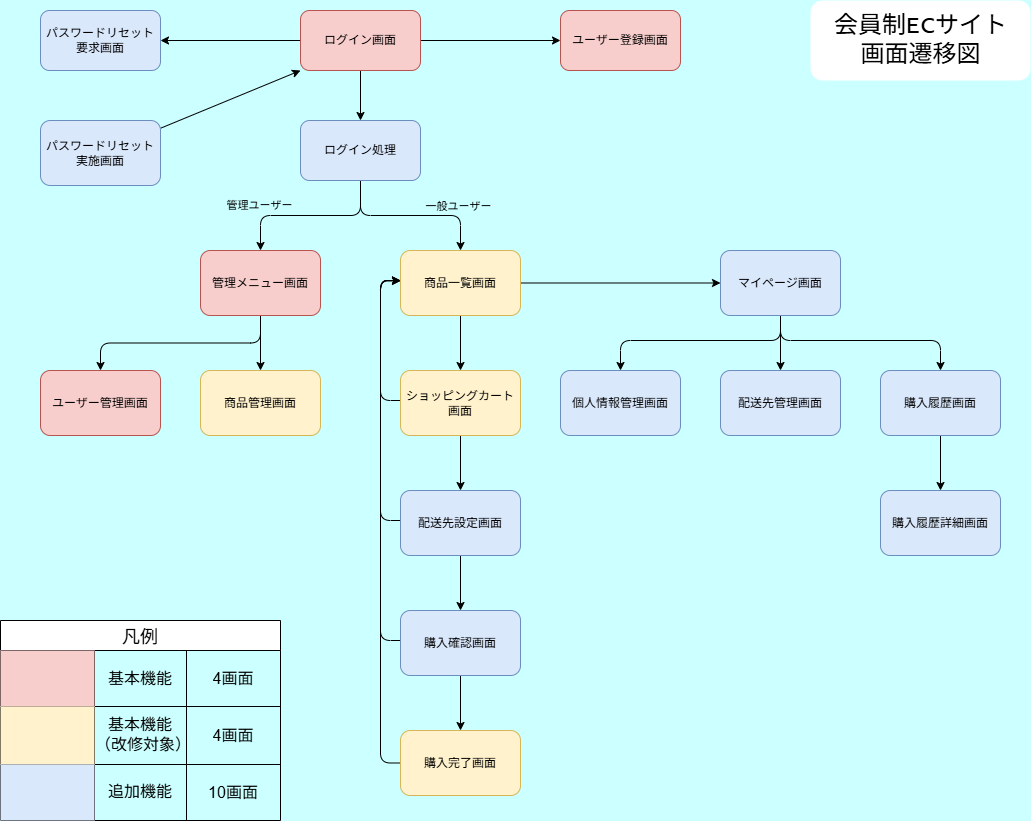

The diagram above was exported from draw.io. Its source (the exported page's mxGraphModel, read from the mxfile embedded in the PNG):
<mxGraphModel dx="1071" dy="1592" grid="1" gridSize="10" guides="1" tooltips="1" connect="1" arrows="1" fold="1" page="1" pageScale="1" pageWidth="1169" pageHeight="827" background="#CCFFFF" math="0" shadow="1">
  <root>
    <mxCell id="0" />
    <mxCell id="1" parent="0" />
    <mxCell id="10" style="html=1;exitX=0;exitY=0.5;exitDx=0;exitDy=0;entryX=1;entryY=0.5;entryDx=0;entryDy=0;rounded=1;" parent="1" source="2" target="8" edge="1">
      <mxGeometry relative="1" as="geometry" />
    </mxCell>
    <mxCell id="11" style="edgeStyle=none;html=1;entryX=0;entryY=0.5;entryDx=0;entryDy=0;rounded=1;" parent="1" source="2" target="7" edge="1">
      <mxGeometry relative="1" as="geometry" />
    </mxCell>
    <mxCell id="51" style="edgeStyle=none;html=1;exitX=0.5;exitY=1;exitDx=0;exitDy=0;entryX=0.5;entryY=0;entryDx=0;entryDy=0;" parent="1" source="2" target="50" edge="1">
      <mxGeometry relative="1" as="geometry" />
    </mxCell>
    <mxCell id="2" value="ログイン画面" style="rounded=1;whiteSpace=wrap;html=1;fillColor=#f8cecc;strokeColor=#b85450;" parent="1" vertex="1">
      <mxGeometry x="340" y="-810" width="120" height="60" as="geometry" />
    </mxCell>
    <mxCell id="14" style="edgeStyle=none;html=1;entryX=0.5;entryY=0;entryDx=0;entryDy=0;rounded=1;" parent="1" source="3" target="5" edge="1">
      <mxGeometry relative="1" as="geometry" />
    </mxCell>
    <mxCell id="15" style="edgeStyle=orthogonalEdgeStyle;html=1;entryX=0.5;entryY=0;entryDx=0;entryDy=0;exitX=0.5;exitY=1;exitDx=0;exitDy=0;rounded=1;" parent="1" source="3" target="6" edge="1">
      <mxGeometry relative="1" as="geometry" />
    </mxCell>
    <mxCell id="3" value="管理メニュー画面" style="rounded=1;whiteSpace=wrap;html=1;fillColor=#f8cecc;strokeColor=#b85450;" parent="1" vertex="1">
      <mxGeometry x="240" y="-570" width="120" height="65" as="geometry" />
    </mxCell>
    <mxCell id="18" value="" style="edgeStyle=none;html=1;rounded=1;" parent="1" source="4" target="17" edge="1">
      <mxGeometry relative="1" as="geometry" />
    </mxCell>
    <mxCell id="33" value="" style="edgeStyle=none;html=1;rounded=1;" parent="1" source="4" target="32" edge="1">
      <mxGeometry relative="1" as="geometry" />
    </mxCell>
    <mxCell id="4" value="商品一覧画面" style="rounded=1;whiteSpace=wrap;html=1;fillColor=#fff2cc;strokeColor=#d6b656;" parent="1" vertex="1">
      <mxGeometry x="440" y="-570" width="120" height="65" as="geometry" />
    </mxCell>
    <mxCell id="5" value="商品管理画面" style="rounded=1;whiteSpace=wrap;html=1;fillColor=#fff2cc;strokeColor=#d6b656;" parent="1" vertex="1">
      <mxGeometry x="240" y="-450" width="120" height="65" as="geometry" />
    </mxCell>
    <mxCell id="6" value="ユーザー管理画面" style="rounded=1;whiteSpace=wrap;html=1;fillColor=#f8cecc;strokeColor=#b85450;" parent="1" vertex="1">
      <mxGeometry x="80" y="-450" width="120" height="65" as="geometry" />
    </mxCell>
    <mxCell id="7" value="ユーザー登録画面" style="rounded=1;whiteSpace=wrap;html=1;fillColor=#f8cecc;strokeColor=#b85450;" parent="1" vertex="1">
      <mxGeometry x="600" y="-810" width="120" height="60" as="geometry" />
    </mxCell>
    <mxCell id="8" value="パスワードリセット要求&lt;span style=&quot;background-color: transparent;&quot;&gt;画面&lt;/span&gt;" style="rounded=1;whiteSpace=wrap;html=1;fillColor=#dae8fc;strokeColor=#6c8ebf;" parent="1" vertex="1">
      <mxGeometry x="80" y="-810" width="120" height="60" as="geometry" />
    </mxCell>
    <mxCell id="52" style="edgeStyle=none;html=1;entryX=0;entryY=1;entryDx=0;entryDy=0;" parent="1" source="16" target="2" edge="1">
      <mxGeometry relative="1" as="geometry" />
    </mxCell>
    <mxCell id="16" value="パスワードリセット実施&lt;span style=&quot;background-color: transparent;&quot;&gt;画面&lt;/span&gt;" style="rounded=1;whiteSpace=wrap;html=1;fillColor=#dae8fc;strokeColor=#6c8ebf;" parent="1" vertex="1">
      <mxGeometry x="80" y="-700" width="120" height="65" as="geometry" />
    </mxCell>
    <mxCell id="20" value="" style="edgeStyle=none;html=1;rounded=1;" parent="1" source="17" target="19" edge="1">
      <mxGeometry relative="1" as="geometry" />
    </mxCell>
    <mxCell id="28" style="edgeStyle=orthogonalEdgeStyle;html=1;exitX=1;exitY=0.5;exitDx=0;exitDy=0;rounded=1;" parent="1" source="17" edge="1">
      <mxGeometry relative="1" as="geometry">
        <mxPoint x="440" y="-540" as="targetPoint" />
        <Array as="points">
          <mxPoint x="420" y="-420" />
          <mxPoint x="420" y="-540" />
        </Array>
      </mxGeometry>
    </mxCell>
    <mxCell id="17" value="ショッピングカート&lt;div&gt;画面&lt;/div&gt;" style="whiteSpace=wrap;html=1;rounded=1;fillColor=#fff2cc;strokeColor=#d6b656;" parent="1" vertex="1">
      <mxGeometry x="440" y="-450" width="120" height="65" as="geometry" />
    </mxCell>
    <mxCell id="22" value="" style="edgeStyle=none;html=1;rounded=1;" parent="1" source="19" target="21" edge="1">
      <mxGeometry relative="1" as="geometry" />
    </mxCell>
    <mxCell id="29" style="edgeStyle=orthogonalEdgeStyle;html=1;exitX=1;exitY=0.5;exitDx=0;exitDy=0;rounded=1;" parent="1" source="19" edge="1">
      <mxGeometry relative="1" as="geometry">
        <mxPoint x="440" y="-540" as="targetPoint" />
        <Array as="points">
          <mxPoint x="420" y="-300" />
          <mxPoint x="420" y="-540" />
        </Array>
      </mxGeometry>
    </mxCell>
    <mxCell id="19" value="配送先設定画面" style="whiteSpace=wrap;html=1;rounded=1;fillColor=#dae8fc;strokeColor=#6c8ebf;" parent="1" vertex="1">
      <mxGeometry x="440" y="-330" width="120" height="65" as="geometry" />
    </mxCell>
    <mxCell id="24" value="" style="edgeStyle=none;html=1;rounded=1;" parent="1" source="21" target="23" edge="1">
      <mxGeometry relative="1" as="geometry" />
    </mxCell>
    <mxCell id="31" style="edgeStyle=orthogonalEdgeStyle;html=1;exitX=1;exitY=0.5;exitDx=0;exitDy=0;rounded=1;" parent="1" source="21" edge="1">
      <mxGeometry relative="1" as="geometry">
        <mxPoint x="440" y="-540" as="targetPoint" />
        <Array as="points">
          <mxPoint x="420" y="-180" />
          <mxPoint x="420" y="-540" />
        </Array>
      </mxGeometry>
    </mxCell>
    <mxCell id="21" value="購入確認画面" style="whiteSpace=wrap;html=1;rounded=1;fillColor=#dae8fc;strokeColor=#6c8ebf;" parent="1" vertex="1">
      <mxGeometry x="440" y="-210" width="120" height="65" as="geometry" />
    </mxCell>
    <mxCell id="54" value="" style="edgeStyle=elbowEdgeStyle;exitX=0;exitY=0.5;exitDx=0;exitDy=0;entryX=0;entryY=0.5;entryDx=0;entryDy=0;strokeColor=default;html=1;spacing=2;" parent="1" source="23" edge="1">
      <mxGeometry relative="1" as="geometry">
        <mxPoint x="440" y="-539.5" as="targetPoint" />
        <mxPoint x="440" y="-59.5" as="sourcePoint" />
        <Array as="points">
          <mxPoint x="420" y="-322" />
          <mxPoint x="410" y="-512" />
        </Array>
      </mxGeometry>
    </mxCell>
    <mxCell id="23" value="購入完了画面" style="whiteSpace=wrap;html=1;rounded=1;fillColor=#fff2cc;strokeColor=#d6b656;" parent="1" vertex="1">
      <mxGeometry x="440" y="-90" width="120" height="65" as="geometry" />
    </mxCell>
    <mxCell id="36" value="" style="edgeStyle=orthogonalEdgeStyle;html=1;exitX=0.5;exitY=1;exitDx=0;exitDy=0;rounded=1;" parent="1" source="32" target="34" edge="1">
      <mxGeometry relative="1" as="geometry" />
    </mxCell>
    <mxCell id="38" value="" style="edgeStyle=orthogonalEdgeStyle;html=1;exitX=0.5;exitY=1;exitDx=0;exitDy=0;rounded=1;" parent="1" source="32" target="37" edge="1">
      <mxGeometry relative="1" as="geometry">
        <Array as="points">
          <mxPoint x="820" y="-480" />
          <mxPoint x="980" y="-480" />
        </Array>
      </mxGeometry>
    </mxCell>
    <mxCell id="40" value="" style="edgeStyle=orthogonalEdgeStyle;html=1;rounded=1;entryX=0.5;entryY=0;entryDx=0;entryDy=0;" parent="1" target="39" edge="1">
      <mxGeometry relative="1" as="geometry">
        <mxPoint x="820" y="-502" as="sourcePoint" />
        <Array as="points">
          <mxPoint x="820" y="-480" />
          <mxPoint x="660" y="-480" />
        </Array>
      </mxGeometry>
    </mxCell>
    <mxCell id="32" value="マイページ画面" style="whiteSpace=wrap;html=1;rounded=1;fillColor=#dae8fc;strokeColor=#6c8ebf;" parent="1" vertex="1">
      <mxGeometry x="760" y="-570" width="120" height="65" as="geometry" />
    </mxCell>
    <mxCell id="34" value="配送先管理画面" style="whiteSpace=wrap;html=1;rounded=1;fillColor=#dae8fc;strokeColor=#6c8ebf;" parent="1" vertex="1">
      <mxGeometry x="760" y="-450" width="120" height="65" as="geometry" />
    </mxCell>
    <mxCell id="42" value="" style="edgeStyle=none;html=1;rounded=1;" parent="1" source="37" target="41" edge="1">
      <mxGeometry relative="1" as="geometry" />
    </mxCell>
    <mxCell id="37" value="購入履歴画面" style="whiteSpace=wrap;html=1;rounded=1;fillColor=#dae8fc;strokeColor=#6c8ebf;" parent="1" vertex="1">
      <mxGeometry x="920" y="-450" width="120" height="65" as="geometry" />
    </mxCell>
    <mxCell id="39" value="個人情報管理画面" style="whiteSpace=wrap;html=1;rounded=1;fillColor=#dae8fc;strokeColor=#6c8ebf;" parent="1" vertex="1">
      <mxGeometry x="600" y="-450" width="120" height="65" as="geometry" />
    </mxCell>
    <mxCell id="41" value="購入履歴詳細画面" style="whiteSpace=wrap;html=1;rounded=1;fillColor=#dae8fc;strokeColor=#6c8ebf;" parent="1" vertex="1">
      <mxGeometry x="920" y="-330" width="120" height="65" as="geometry" />
    </mxCell>
    <mxCell id="43" value="" style="endArrow=classic;html=1;entryX=0.5;entryY=0;entryDx=0;entryDy=0;edgeStyle=orthogonalEdgeStyle;rounded=1;curved=0;fontFamily=Lucida Console;spacingTop=0;spacing=2;exitX=0.5;exitY=1;exitDx=0;exitDy=0;" parent="1" source="50" target="4" edge="1">
      <mxGeometry relative="1" as="geometry">
        <mxPoint x="400" y="-610" as="sourcePoint" />
        <mxPoint x="500" y="-660" as="targetPoint" />
      </mxGeometry>
    </mxCell>
    <mxCell id="44" value="&lt;font style=&quot;&quot;&gt;一般ユーザー&lt;/font&gt;" style="edgeLabel;resizable=0;html=1;;align=center;verticalAlign=middle;rounded=1;labelBackgroundColor=none;fontColor=#000000;spacing=0;spacingBottom=16;" parent="43" connectable="0" vertex="1">
      <mxGeometry relative="1" as="geometry">
        <mxPoint x="47" y="-2" as="offset" />
      </mxGeometry>
    </mxCell>
    <mxCell id="47" value="" style="endArrow=classic;html=1;entryX=0.5;entryY=0;entryDx=0;entryDy=0;rounded=1;edgeStyle=orthogonalEdgeStyle;exitX=0.5;exitY=1;exitDx=0;exitDy=0;" parent="1" source="50" target="3" edge="1">
      <mxGeometry relative="1" as="geometry">
        <mxPoint x="400" y="-610" as="sourcePoint" />
        <mxPoint x="360" y="-670" as="targetPoint" />
      </mxGeometry>
    </mxCell>
    <mxCell id="48" value="&lt;font style=&quot;&quot;&gt;管理ユーザー&lt;/font&gt;" style="edgeLabel;resizable=0;html=1;;align=center;verticalAlign=middle;rounded=1;labelBackgroundColor=none;fontColor=default;labelBorderColor=none;spacing=0;spacingBottom=16;" parent="47" connectable="0" vertex="1">
      <mxGeometry relative="1" as="geometry">
        <mxPoint x="-52" y="-3" as="offset" />
      </mxGeometry>
    </mxCell>
    <mxCell id="49" value="会員制ECサイト&lt;div&gt;画面遷移図&lt;/div&gt;" style="text;align=center;verticalAlign=middle;resizable=0;points=[];autosize=1;fontStyle=0;fontFamily=Lucida Console;fontSize=24;html=1;spacing=8;rounded=1;labelBackgroundColor=default;spacingTop=0;horizontal=1;strokeWidth=0;glass=0;fillColor=default;spacingLeft=8;spacingRight=8;" parent="1" vertex="1">
      <mxGeometry x="850" y="-820" width="220" height="80" as="geometry" />
    </mxCell>
    <mxCell id="50" value="ログイン処理" style="rounded=1;whiteSpace=wrap;html=1;fillColor=#dae8fc;strokeColor=#6c8ebf;" parent="1" vertex="1">
      <mxGeometry x="340" y="-700" width="120" height="60" as="geometry" />
    </mxCell>
    <mxCell id="57" value="凡例" style="shape=table;startSize=30;container=1;collapsible=0;childLayout=tableLayout;strokeColor=default;fontSize=18;movable=1;resizable=1;rotatable=1;deletable=1;editable=1;locked=0;connectable=1;fontFamily=Lucida Console;" parent="1" vertex="1">
      <mxGeometry x="40" y="-200" width="280" height="200" as="geometry" />
    </mxCell>
    <mxCell id="58" value="" style="shape=tableRow;horizontal=0;startSize=0;swimlaneHead=0;swimlaneBody=0;strokeColor=inherit;top=0;left=0;bottom=0;right=0;collapsible=0;dropTarget=0;fillColor=none;points=[[0,0.5],[1,0.5]];portConstraint=eastwest;fontSize=16;" parent="57" vertex="1">
      <mxGeometry y="30" width="280" height="56" as="geometry" />
    </mxCell>
    <mxCell id="59" value="" style="shape=partialRectangle;html=1;whiteSpace=wrap;connectable=0;strokeColor=#b85450;overflow=hidden;fillColor=#f8cecc;top=0;left=0;bottom=0;right=0;pointerEvents=1;fontSize=16;" parent="58" vertex="1">
      <mxGeometry width="94" height="56" as="geometry">
        <mxRectangle width="94" height="56" as="alternateBounds" />
      </mxGeometry>
    </mxCell>
    <mxCell id="60" value="基本機能" style="shape=partialRectangle;whiteSpace=wrap;connectable=1;strokeColor=inherit;overflow=hidden;fillColor=none;top=0;left=0;bottom=0;right=0;pointerEvents=1;fontSize=16;fontStyle=0;fontColor=default;html=1;spacing=2;movable=1;resizable=1;rotatable=1;deletable=1;editable=1;locked=0;" parent="58" vertex="1">
      <mxGeometry x="94" width="92" height="56" as="geometry">
        <mxRectangle width="92" height="56" as="alternateBounds" />
      </mxGeometry>
    </mxCell>
    <mxCell id="61" value="4画面" style="shape=partialRectangle;html=1;whiteSpace=wrap;connectable=1;strokeColor=inherit;overflow=hidden;fillColor=none;top=0;left=0;bottom=0;right=0;pointerEvents=1;fontSize=16;movable=1;resizable=1;rotatable=1;deletable=1;editable=1;locked=0;" parent="58" vertex="1">
      <mxGeometry x="186" width="94" height="56" as="geometry">
        <mxRectangle width="94" height="56" as="alternateBounds" />
      </mxGeometry>
    </mxCell>
    <mxCell id="62" value="" style="shape=tableRow;horizontal=0;startSize=0;swimlaneHead=0;swimlaneBody=0;strokeColor=inherit;top=0;left=0;bottom=0;right=0;collapsible=0;dropTarget=0;fillColor=none;points=[[0,0.5],[1,0.5]];portConstraint=eastwest;fontSize=16;" parent="57" vertex="1">
      <mxGeometry y="86" width="280" height="58" as="geometry" />
    </mxCell>
    <mxCell id="63" value="" style="shape=partialRectangle;html=1;whiteSpace=wrap;connectable=0;strokeColor=#d6b656;overflow=hidden;fillColor=#fff2cc;top=0;left=0;bottom=0;right=0;pointerEvents=1;fontSize=16;" parent="62" vertex="1">
      <mxGeometry width="94" height="58" as="geometry">
        <mxRectangle width="94" height="58" as="alternateBounds" />
      </mxGeometry>
    </mxCell>
    <mxCell id="64" value="基本機能&lt;div&gt;（改修対象）&lt;/div&gt;" style="shape=partialRectangle;html=1;whiteSpace=wrap;connectable=0;strokeColor=inherit;overflow=hidden;fillColor=none;top=0;left=0;bottom=0;right=0;pointerEvents=1;fontSize=16;fontFamily=Lucida Console;" parent="62" vertex="1">
      <mxGeometry x="94" width="92" height="58" as="geometry">
        <mxRectangle width="92" height="58" as="alternateBounds" />
      </mxGeometry>
    </mxCell>
    <mxCell id="65" value="4画面" style="shape=partialRectangle;html=1;whiteSpace=wrap;connectable=0;strokeColor=inherit;overflow=hidden;fillColor=none;top=0;left=0;bottom=0;right=0;pointerEvents=1;fontSize=16;" parent="62" vertex="1">
      <mxGeometry x="186" width="94" height="58" as="geometry">
        <mxRectangle width="94" height="58" as="alternateBounds" />
      </mxGeometry>
    </mxCell>
    <mxCell id="66" value="" style="shape=tableRow;horizontal=0;startSize=0;swimlaneHead=0;swimlaneBody=0;strokeColor=inherit;top=0;left=0;bottom=0;right=0;collapsible=0;dropTarget=0;fillColor=none;points=[[0,0.5],[1,0.5]];portConstraint=eastwest;fontSize=16;" parent="57" vertex="1">
      <mxGeometry y="144" width="280" height="56" as="geometry" />
    </mxCell>
    <mxCell id="67" value="" style="shape=partialRectangle;html=1;whiteSpace=wrap;connectable=0;strokeColor=#6c8ebf;overflow=hidden;fillColor=#dae8fc;top=0;left=0;bottom=0;right=0;pointerEvents=1;fontSize=16;" parent="66" vertex="1">
      <mxGeometry width="94" height="56" as="geometry">
        <mxRectangle width="94" height="56" as="alternateBounds" />
      </mxGeometry>
    </mxCell>
    <mxCell id="68" value="追加機能" style="shape=partialRectangle;html=1;whiteSpace=wrap;connectable=0;strokeColor=inherit;overflow=hidden;fillColor=none;top=0;left=0;bottom=0;right=0;pointerEvents=1;fontSize=16;fontFamily=Lucida Console;" parent="66" vertex="1">
      <mxGeometry x="94" width="92" height="56" as="geometry">
        <mxRectangle width="92" height="56" as="alternateBounds" />
      </mxGeometry>
    </mxCell>
    <mxCell id="69" value="10画面" style="shape=partialRectangle;html=1;whiteSpace=wrap;connectable=0;strokeColor=inherit;overflow=hidden;fillColor=none;top=0;left=0;bottom=0;right=0;pointerEvents=1;fontSize=16;" parent="66" vertex="1">
      <mxGeometry x="186" width="94" height="56" as="geometry">
        <mxRectangle width="94" height="56" as="alternateBounds" />
      </mxGeometry>
    </mxCell>
  </root>
</mxGraphModel>